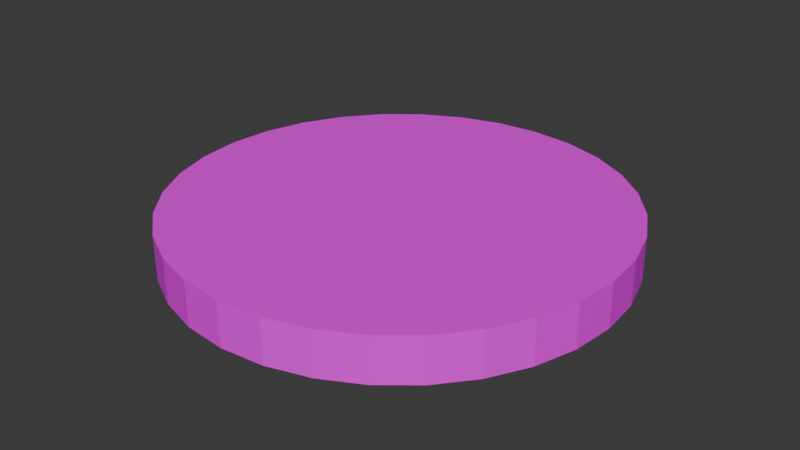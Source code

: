# Source: overcooked_patty.blend  (saved by Blender 5.0.119; exported with 4.5.12 LTS)
import bpy
from mathutils import Matrix  # noqa: F401  (used for matrix-valued properties, if any)

bpy.ops.wm.read_factory_settings(use_empty=True)
scene = bpy.context.scene
scene.name = 'Scene'

# ---- collections
col_collection = bpy.data.collections.new('Collection'); scene.collection.children.link(col_collection)

# ---- images (referenced by path relative to the original .blend; pixels are not part of the script)
import os
ASSET_DIR = os.environ.get("B2B_ASSET_DIR", "")  # directory of the original .blend (textures are referenced by path, not embedded)
HERE = os.path.dirname(os.path.abspath(__file__))  # packed textures are extracted next to this script under _unpacked/

def load_image(name, relpath, width, height, colorspace="sRGB"):
    """Load a texture the original file referenced (path relative to the .blend, or extracted next to this script)."""
    p = next((c for c in (os.path.join(HERE, relpath), os.path.join(ASSET_DIR, relpath)) if relpath and os.path.exists(c)), "")
    if p:
        img = bpy.data.images.load(p, check_existing=True)
        img.name = name
    else:  # same state as the original file: an image datablock whose file is absent (Cycles renders it pink)
        img = bpy.data.images.new(name, width, height)
        img.source = "FILE"
        img.filepath = "//" + (relpath or name)
    img.colorspace_settings.name = colorspace
    return img
img_baked_basecolor_001 = load_image('Baked_BaseColor.001', 'Baked_BaseColor.001.png', 1024, 1024, 'sRGB')

# ---- materials (node trees are filled in below, after node groups)
mat_material_001 = bpy.data.materials.new('Material.001')

# ---- material node trees
mat_material_001.use_nodes = True; mat_material_001.node_tree.nodes.clear()
_N = mat_material_001.node_tree.nodes; _L = mat_material_001.node_tree.links
n0 = _N.new('ShaderNodeBsdfPrincipled'); n0.name = 'Principled BSDF'; n0.location = (-55, 151)
n1 = _N.new('ShaderNodeOutputMaterial'); n1.name = 'Material Output'; n1.location = (289, 100)
n2 = _N.new('ShaderNodeMapping'); n2.name = 'Mapping'; n2.location = (-766, 99)
n2.inputs[3].default_value = (3.0, 3.0, 3.0)
n3 = _N.new('ShaderNodeTexCoord'); n3.name = 'Texture Coordinate'; n3.location = (-948, 68)
n4 = _N.new('ShaderNodeTexImage'); n4.name = 'Image Texture.002'; n4.location = (-535, 236)
n4.image = img_baked_basecolor_001
_L.new(n0.outputs[0], n1.inputs[0])
_L.new(n3.outputs[2], n2.inputs[0])
_L.new(n4.outputs[0], n0.inputs[0])
n1.is_active_output = True

# ---- world
world_world = bpy.data.worlds.new('World'); scene.world = world_world
world_world.use_nodes = True; world_world.node_tree.nodes.clear()
_N = world_world.node_tree.nodes; _L = world_world.node_tree.links
n0 = _N.new('ShaderNodeOutputWorld'); n0.name = 'World Output'; n0.location = (200, 100)
n1 = _N.new('ShaderNodeBackground'); n1.name = 'Background'; n1.location = (-200, 100)
n1.inputs[0].default_value = (0.05088, 0.05088, 0.05088, 1.0)
_L.new(n1.outputs[0], n0.inputs[0])
n0.is_active_output = True
world_world.color = (0.05088, 0.05088, 0.05088)
world_world.sun_shadow_jitter_overblur = 0.0

# ---- meshes
me_cylinder = bpy.data.meshes.new('Cylinder')
me_cylinder.from_pydata([(0.0, 1.0, -1.0), (0.0, 1.0, 1.0), (0.1951, 0.9808, -1.0), (0.1951, 0.9808, 1.0), (0.3827, 0.9239, -1.0), (0.3827, 0.9239, 1.0), (0.5556, 0.8315, -1.0), (0.5556, 0.8315, 1.0), (0.7071, 0.7071, -1.0), (0.7071, 0.7071, 1.0), (0.8315, 0.5556, -1.0), (0.8315, 0.5556, 1.0), (0.9239, 0.3827, -1.0), (0.9239, 0.3827, 1.0), (0.9808, 0.1951, -1.0), (0.9808, 0.1951, 1.0), (1.0, 0.0, -1.0), (1.0, 0.0, 1.0), (0.9808, -0.1951, -1.0), (0.9808, -0.1951, 1.0), (0.9239, -0.3827, -1.0), (0.9239, -0.3827, 1.0), (0.8315, -0.5556, -1.0), (0.8315, -0.5556, 1.0), (0.7071, -0.7071, -1.0), (0.7071, -0.7071, 1.0), (0.5556, -0.8315, -1.0), (0.5556, -0.8315, 1.0), (0.3827, -0.9239, -1.0), (0.3827, -0.9239, 1.0), (0.1951, -0.9808, -1.0), (0.1951, -0.9808, 1.0), (0.0, -1.0, -1.0), (0.0, -1.0, 1.0), (-0.1951, -0.9808, -1.0), (-0.1951, -0.9808, 1.0), (-0.3827, -0.9239, -1.0), (-0.3827, -0.9239, 1.0), (-0.5556, -0.8315, -1.0), (-0.5556, -0.8315, 1.0), (-0.7071, -0.7071, -1.0), (-0.7071, -0.7071, 1.0), (-0.8315, -0.5556, -1.0), (-0.8315, -0.5556, 1.0), (-0.9239, -0.3827, -1.0), (-0.9239, -0.3827, 1.0), (-0.9808, -0.1951, -1.0), (-0.9808, -0.1951, 1.0), (-1.0, 0.0, -1.0), (-1.0, 0.0, 1.0), (-0.9808, 0.1951, -1.0), (-0.9808, 0.1951, 1.0), (-0.9239, 0.3827, -1.0), (-0.9239, 0.3827, 1.0), (-0.8315, 0.5556, -1.0), (-0.8315, 0.5556, 1.0), (-0.7071, 0.7071, -1.0), (-0.7071, 0.7071, 1.0), (-0.5556, 0.8315, -1.0), (-0.5556, 0.8315, 1.0), (-0.3827, 0.9239, -1.0), (-0.3827, 0.9239, 1.0), (-0.1951, 0.9808, -1.0), (-0.1951, 0.9808, 1.0)], [], [(0, 1, 3, 2), (2, 3, 5, 4), (4, 5, 7, 6), (6, 7, 9, 8), (8, 9, 11, 10), (10, 11, 13, 12), (12, 13, 15, 14), (14, 15, 17, 16), (16, 17, 19, 18), (18, 19, 21, 20), (20, 21, 23, 22), (22, 23, 25, 24), (24, 25, 27, 26), (26, 27, 29, 28), (28, 29, 31, 30), (30, 31, 33, 32), (32, 33, 35, 34), (34, 35, 37, 36), (36, 37, 39, 38), (38, 39, 41, 40), (40, 41, 43, 42), (42, 43, 45, 44), (44, 45, 47, 46), (46, 47, 49, 48), (48, 49, 51, 50), (50, 51, 53, 52), (52, 53, 55, 54), (54, 55, 57, 56), (56, 57, 59, 58), (58, 59, 61, 60), (3, 1, 63, 61, 59, 57, 55, 53, 51, 49, 47, 45, 43, 41, 39, 37, 35, 33, 31, 29, 27, 25, 23, 21, 19, 17, 15, 13, 11, 9, 7, 5), (60, 61, 63, 62), (62, 63, 1, 0), (0, 2, 4, 6, 8, 10, 12, 14, 16, 18, 20, 22, 24, 26, 28, 30, 32, 34, 36, 38, 40, 42, 44, 46, 48, 50, 52, 54, 56, 58, 60, 62)])
_uv = me_cylinder.uv_layers.new(name='UVMap')
_uv.uv.foreach_set('vector', [1.0, 0.5, 1.0, 1.0, 0.9688, 1.0, 0.9688, 0.5, 0.9688, 0.5, 0.9688, 1.0, 0.9375, 1.0, 0.9375, 0.5, 0.9375, 0.5, 0.9375, 1.0, 0.9062, 1.0, 0.9062, 0.5, 0.9062, 0.5, 0.9062, 1.0, 0.875, 1.0, 0.875, 0.5, 0.875, 0.5, 0.875, 1.0, 0.8438, 1.0, 0.8438, 0.5, 0.8438, 0.5, 0.8438, 1.0, 0.8125, 1.0, 0.8125, 0.5, 0.8125, 0.5, 0.8125, 1.0, 0.7812, 1.0, 0.7812, 0.5, 0.7812, 0.5, 0.7812, 1.0, 0.75, 1.0, 0.75, 0.5, 0.75, 0.5, 0.75, 1.0, 0.7188, 1.0, 0.7188, 0.5, 0.7188, 0.5, 0.7188, 1.0, 0.6875, 1.0, 0.6875, 0.5, 0.6875, 0.5, 0.6875, 1.0, 0.6562, 1.0, 0.6562, 0.5, 0.6562, 0.5, 0.6562, 1.0, 0.625, 1.0, 0.625, 0.5, 0.625, 0.5, 0.625, 1.0, 0.5938, 1.0, 0.5938, 0.5, 0.5938, 0.5, 0.5938, 1.0, 0.5625, 1.0, 0.5625, 0.5, 0.5625, 0.5, 0.5625, 1.0, 0.5312, 1.0, 0.5312, 0.5, 0.5312, 0.5, 0.5312, 1.0, 0.5, 1.0, 0.5, 0.5, 0.5, 0.5, 0.5, 1.0, 0.4688, 1.0, 0.4688, 0.5, 0.4688, 0.5, 0.4688, 1.0, 0.4375, 1.0, 0.4375, 0.5, 0.4375, 0.5, 0.4375, 1.0, 0.4062, 1.0, 0.4062, 0.5, 0.4062, 0.5, 0.4062, 1.0, 0.375, 1.0, 0.375, 0.5, 0.375, 0.5, 0.375, 1.0, 0.3438, 1.0, 0.3438, 0.5, 0.3438, 0.5, 0.3438, 1.0, 0.3125, 1.0, 0.3125, 0.5, 0.3125, 0.5, 0.3125, 1.0, 0.2812, 1.0, 0.2812, 0.5, 0.2812, 0.5, 0.2812, 1.0, 0.25, 1.0, 0.25, 0.5, 0.25, 0.5, 0.25, 1.0, 0.2188, 1.0, 0.2188, 0.5, 0.2188, 0.5, 0.2188, 1.0, 0.1875, 1.0, 0.1875, 0.5, 0.1875, 0.5, 0.1875, 1.0, 0.1562, 1.0, 0.1562, 0.5, 0.1562, 0.5, 0.1562, 1.0, 0.125, 1.0, 0.125, 0.5, 0.125, 0.5, 0.125, 1.0, 0.09375, 1.0, 0.09375, 0.5, 0.09375, 0.5, 0.09375, 1.0, 0.0625, 1.0, 0.0625, 0.5, 0.2968, 0.4854, 0.25, 0.49, 0.2032, 0.4854, 0.1582, 0.4717, 0.1167, 0.4496, 0.08029, 0.4197, 0.05045, 0.3833, 0.02827, 0.3418, 0.01461, 0.2968, 0.01, 0.25, 0.01461, 0.2032, 0.02827, 0.1582, 0.05045, 0.1167, 0.08029, 0.08029, 0.1167, 0.05045, 0.1582, 0.02827, 0.2032, 0.01461, 0.25, 0.01, 0.2968, 0.01461, 0.3418, 0.02827, 0.3833, 0.05045, 0.4197, 0.08029, 0.4496, 0.1167, 0.4717, 0.1582, 0.4854, 0.2032, 0.49, 0.25, 0.4854, 0.2968, 0.4717, 0.3418, 0.4496, 0.3833, 0.4197, 0.4197, 0.3833, 0.4496, 0.3418, 0.4717, 0.0625, 0.5, 0.0625, 1.0, 0.03125, 1.0, 0.03125, 0.5, 0.03125, 0.5, 0.03125, 1.0, 0.0, 1.0, 0.0, 0.5, 0.75, 0.49, 0.7968, 0.4854, 0.8418, 0.4717, 0.8833, 0.4496, 0.9197, 0.4197, 0.9496, 0.3833, 0.9717, 0.3418, 0.9854, 0.2968, 0.99, 0.25, 0.9854, 0.2032, 0.9717, 0.1582, 0.9496, 0.1167, 0.9197, 0.08029, 0.8833, 0.05045, 0.8418, 0.02827, 0.7968, 0.01461, 0.75, 0.01, 0.7032, 0.01461, 0.6582, 0.02827, 0.6167, 0.05045, 0.5803, 0.08029, 0.5504, 0.1167, 0.5283, 0.1582, 0.5146, 0.2032, 0.51, 0.25, 0.5146, 0.2968, 0.5283, 0.3418, 0.5504, 0.3833, 0.5803, 0.4197, 0.6167, 0.4496, 0.6582, 0.4717, 0.7032, 0.4854])
me_cylinder.materials.append(mat_material_001)
me_cylinder.update()

# ---- objects
ob_cylinder = bpy.data.objects.new('Cylinder', me_cylinder)

# ---- transforms, parenting, visibility, modifiers, constraints
ob_cylinder.location = (0.0, 0.0, 0.0)
ob_cylinder.scale = (0.5, 0.5, 0.05)

# ---- collection membership
col_collection.objects.link(ob_cylinder)

# ---- scene / render settings (as saved in the file)
scene.frame_start = 1; scene.frame_end = 250; scene.frame_set(1)
scene.render.engine = 'CYCLES'
scene.render.bake_bias = 0.0
scene.render.bake_samples = 0
scene.cycles.sampling_pattern = 'TABULATED_SOBOL'
scene.cycles.bake_type = 'DIFFUSE'
scene.eevee.use_volume_custom_range = False
bpy.context.view_layer.update()

# ---- added for rendering (the .blend has no active camera and no usable light): camera, sun
cam_auto = bpy.data.cameras.new('AutoCamera')
cam_auto.lens = 50.0
cam_auto.sensor_width = 36.0
cam_auto.clip_end = 1000.0
ob_auto_camera = bpy.data.objects.new('AutoCamera', cam_auto)
scene.collection.objects.link(ob_auto_camera)
ob_auto_camera.location = (1.31173, -1.57408, 1.04939)
ob_auto_camera.rotation_euler = (1.09748, -7.21219e-08, 0.694738)
scene.camera = ob_auto_camera
light_auto_sun = bpy.data.lights.new('AutoSun', 'SUN')
light_auto_sun.energy = 3.0
light_auto_sun.angle = 0.0523599
ob_auto_sun = bpy.data.objects.new('AutoSun', light_auto_sun)
scene.collection.objects.link(ob_auto_sun)
ob_auto_sun.rotation_euler = (0.872665, 0.174533, 0.523599)
bpy.context.view_layer.update()
